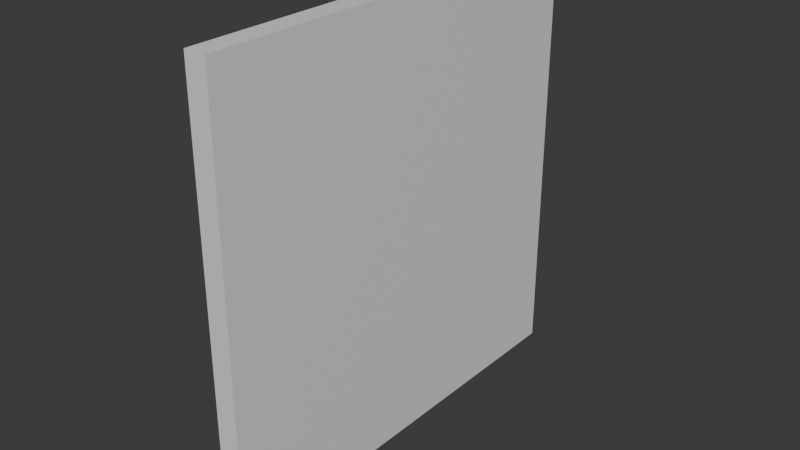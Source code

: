 # Source: BoardFloor.blend  (saved by Blender 4.1.24; exported with 4.5.12 LTS)
import bpy
from mathutils import Matrix  # noqa: F401  (used for matrix-valued properties, if any)

bpy.ops.wm.read_factory_settings(use_empty=True)
scene = bpy.context.scene
scene.name = 'Scene'

# ---- collections
col_collection = bpy.data.collections.new('Collection'); scene.collection.children.link(col_collection)

# ---- materials (node trees are filled in below, after node groups)
mat_material = bpy.data.materials.new('Material')
mat_material.alpha_threshold = 0.0
mat_material.use_transparent_shadow = False
mat_material.roughness = 0.5
mat_material.line_color = (0.0, 0.0, 0.0, 1.0)

# ---- material node trees
mat_material.use_nodes = True; mat_material.node_tree.nodes.clear()
_N = mat_material.node_tree.nodes; _L = mat_material.node_tree.links
n0 = _N.new('ShaderNodeOutputMaterial'); n0.name = 'Material Output'; n0.location = (300, 300)
n1 = _N.new('ShaderNodeBsdfPrincipled'); n1.name = 'Principled BSDF'; n1.location = (10, 300)
n1.inputs[3].default_value = 1.45
_L.new(n1.outputs[0], n0.inputs[0])
n0.is_active_output = True

# ---- world
world_world = bpy.data.worlds.new('World'); scene.world = world_world
world_world.use_nodes = True; world_world.node_tree.nodes.clear()
_N = world_world.node_tree.nodes; _L = world_world.node_tree.links
n0 = _N.new('ShaderNodeOutputWorld'); n0.name = 'World Output'; n0.location = (300, 300)
n1 = _N.new('ShaderNodeBackground'); n1.name = 'Background'; n1.location = (10, 300)
n1.inputs[0].default_value = (0.05088, 0.05088, 0.05088, 1.0)
_L.new(n1.outputs[0], n0.inputs[0])
n0.is_active_output = True
world_world.color = (0.05088, 0.05088, 0.05088)
world_world.use_sun_shadow = False
world_world.sun_shadow_jitter_overblur = 0.0

# ---- meshes
me_cube = bpy.data.meshes.new('Cube')
me_cube.from_pydata([(1.0, 1.0, 1.0), (1.0, 1.0, -1.0), (1.0, -1.0, 1.0), (1.0, -1.0, -1.0), (-1.0, 1.0, 1.0), (-1.0, 1.0, -1.0), (-1.0, -1.0, 1.0), (-1.0, -1.0, -1.0)], [], [(0, 4, 6, 2), (3, 2, 6, 7), (7, 6, 4, 5), (5, 1, 3, 7), (1, 0, 2, 3), (5, 4, 0, 1)])
_uv = me_cube.uv_layers.new(name='UVMap')
_uv.uv.foreach_set('vector', [0.625, 0.5, 0.875, 0.5, 0.875, 0.75, 0.625, 0.75, 0.375, 0.75, 0.625, 0.75, 0.625, 1.0, 0.375, 1.0, 0.375, 0.0, 0.625, 0.0, 0.625, 0.25, 0.375, 0.25, 0.125, 0.5, 0.375, 0.5, 0.375, 0.75, 0.125, 0.75, 0.375, 0.5, 0.625, 0.5, 0.625, 0.75, 0.375, 0.75, 0.375, 0.25, 0.625, 0.25, 0.625, 0.5, 0.375, 0.5])
me_cube.materials.append(mat_material)
me_cube.use_mirror_vertex_groups = False
me_cube.update()

# ---- objects
ob_boardfloor = bpy.data.objects.new('BoardFloor', me_cube)

# ---- transforms, parenting, visibility, modifiers, constraints
ob_boardfloor.location = (0.0, 0.0, 0.0)
ob_boardfloor.scale = (0.05, 1.0, 1.0)
ob_boardfloor.lock_rotations_4d = False
ob_boardfloor.empty_display_type = 'ARROWS'
ob_boardfloor.lineart.crease_threshold = 0.0

# ---- collection membership
col_collection.objects.link(ob_boardfloor)

# ---- scene / render settings (as saved in the file)
scene.frame_start = 1; scene.frame_end = 250; scene.frame_set(1)
scene.render.engine = 'BLENDER_EEVEE_NEXT'
scene.cycles.sampling_pattern = 'TABULATED_SOBOL'
scene.eevee.ray_tracing_options.trace_max_roughness = 0.0
bpy.context.view_layer.update()

# ---- added for rendering (the .blend has no active camera and no usable light): camera, sun
cam_auto = bpy.data.cameras.new('AutoCamera')
cam_auto.lens = 50.0
cam_auto.sensor_width = 36.0
cam_auto.clip_end = 1000.0
ob_auto_camera = bpy.data.objects.new('AutoCamera', cam_auto)
scene.collection.objects.link(ob_auto_camera)
ob_auto_camera.location = (2.61857, -3.14228, 2.09485)
ob_auto_camera.rotation_euler = (1.09748, -7.21219e-08, 0.694738)
scene.camera = ob_auto_camera
light_auto_sun = bpy.data.lights.new('AutoSun', 'SUN')
light_auto_sun.energy = 3.0
light_auto_sun.angle = 0.0523599
ob_auto_sun = bpy.data.objects.new('AutoSun', light_auto_sun)
scene.collection.objects.link(ob_auto_sun)
ob_auto_sun.rotation_euler = (0.872665, 0.174533, 0.523599)
bpy.context.view_layer.update()
